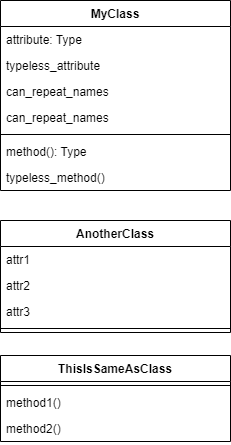

The diagram above was exported from draw.io. Its source (the exported page's mxGraphModel, read from the mxfile embedded in the PNG):
<mxGraphModel dx="322" dy="418" grid="1" gridSize="10" guides="1" tooltips="1" connect="1" arrows="1" fold="1" page="1" pageScale="1" pageWidth="850" pageHeight="1100" math="0" shadow="0">
  <root>
    <mxCell id="class-diag-0" />
    <mxCell id="class-diag-1" parent="class-diag-0" />
    <mxCell id="class-diag-2" value="MyClass" style="swimlane;fontStyle=1;align=center;verticalAlign=top;childLayout=stackLayout;horizontal=1;startSize=26;horizontalStack=0;resizeParent=1;resizeParentMax=0;resizeLast=0;collapsible=1;marginBottom=0;" parent="class-diag-1" vertex="1">
      <mxGeometry x="15" y="25" width="230" height="190" as="geometry" />
    </mxCell>
    <mxCell id="class-diag-3" value="attribute: Type" style="text;strokeColor=none;fillColor=none;align=left;verticalAlign=top;spacingLeft=4;spacingRight=4;overflow=hidden;rotatable=0;points=[[0,0.5],[1,0.5]];portConstraint=eastwest;" parent="class-diag-2" vertex="1">
      <mxGeometry y="26" width="230" height="26" as="geometry" />
    </mxCell>
    <mxCell id="class-diag-4" value="typeless_attribute" style="text;strokeColor=none;fillColor=none;align=left;verticalAlign=top;spacingLeft=4;spacingRight=4;overflow=hidden;rotatable=0;points=[[0,0.5],[1,0.5]];portConstraint=eastwest;" parent="class-diag-2" vertex="1">
      <mxGeometry y="52" width="230" height="26" as="geometry" />
    </mxCell>
    <mxCell id="class-diag-5" value="can_repeat_names" style="text;strokeColor=none;fillColor=none;align=left;verticalAlign=top;spacingLeft=4;spacingRight=4;overflow=hidden;rotatable=0;points=[[0,0.5],[1,0.5]];portConstraint=eastwest;" parent="class-diag-2" vertex="1">
      <mxGeometry y="78" width="230" height="26" as="geometry" />
    </mxCell>
    <mxCell id="class-diag-6" value="can_repeat_names" style="text;strokeColor=none;fillColor=none;align=left;verticalAlign=top;spacingLeft=4;spacingRight=4;overflow=hidden;rotatable=0;points=[[0,0.5],[1,0.5]];portConstraint=eastwest;" parent="class-diag-2" vertex="1">
      <mxGeometry y="104" width="230" height="26" as="geometry" />
    </mxCell>
    <mxCell id="class-diag-7" value="" style="line;strokeWidth=1;fillColor=none;align=left;verticalAlign=middle;spacingTop=-1;spacingLeft=3;spacingRight=3;rotatable=0;labelPosition=right;points=[];portConstraint=eastwest;" parent="class-diag-2" vertex="1">
      <mxGeometry y="130" width="230" height="8" as="geometry" />
    </mxCell>
    <mxCell id="class-diag-8" value="method(): Type" style="text;strokeColor=none;fillColor=none;align=left;verticalAlign=top;spacingLeft=4;spacingRight=4;overflow=hidden;rotatable=0;points=[[0,0.5],[1,0.5]];portConstraint=eastwest;" parent="class-diag-2" vertex="1">
      <mxGeometry y="138" width="230" height="26" as="geometry" />
    </mxCell>
    <mxCell id="class-diag-9" value="typeless_method()" style="text;strokeColor=none;fillColor=none;align=left;verticalAlign=top;spacingLeft=4;spacingRight=4;overflow=hidden;rotatable=0;points=[[0,0.5],[1,0.5]];portConstraint=eastwest;" parent="class-diag-2" vertex="1">
      <mxGeometry y="164" width="230" height="26" as="geometry" />
    </mxCell>
    <mxCell id="class-diag-10" value="AnotherClass" style="swimlane;fontStyle=1;align=center;verticalAlign=top;childLayout=stackLayout;horizontal=1;startSize=26;horizontalStack=0;resizeParent=1;resizeParentMax=0;resizeLast=0;collapsible=1;marginBottom=0;" parent="class-diag-1" vertex="1">
      <mxGeometry x="15" y="245" width="230" height="112" as="geometry" />
    </mxCell>
    <mxCell id="class-diag-11" value="attr1" style="text;strokeColor=none;fillColor=none;align=left;verticalAlign=top;spacingLeft=4;spacingRight=4;overflow=hidden;rotatable=0;points=[[0,0.5],[1,0.5]];portConstraint=eastwest;" parent="class-diag-10" vertex="1">
      <mxGeometry y="26" width="230" height="26" as="geometry" />
    </mxCell>
    <mxCell id="class-diag-12" value="attr2" style="text;strokeColor=none;fillColor=none;align=left;verticalAlign=top;spacingLeft=4;spacingRight=4;overflow=hidden;rotatable=0;points=[[0,0.5],[1,0.5]];portConstraint=eastwest;" parent="class-diag-10" vertex="1">
      <mxGeometry y="52" width="230" height="26" as="geometry" />
    </mxCell>
    <mxCell id="class-diag-13" value="attr3" style="text;strokeColor=none;fillColor=none;align=left;verticalAlign=top;spacingLeft=4;spacingRight=4;overflow=hidden;rotatable=0;points=[[0,0.5],[1,0.5]];portConstraint=eastwest;" parent="class-diag-10" vertex="1">
      <mxGeometry y="78" width="230" height="26" as="geometry" />
    </mxCell>
    <mxCell id="class-diag-14" value="" style="line;strokeWidth=1;fillColor=none;align=left;verticalAlign=middle;spacingTop=-1;spacingLeft=3;spacingRight=3;rotatable=0;labelPosition=right;points=[];portConstraint=eastwest;" parent="class-diag-10" vertex="1">
      <mxGeometry y="104" width="230" height="8" as="geometry" />
    </mxCell>
    <mxCell id="class-diag-15" value="ThisIsSameAsClass" style="swimlane;fontStyle=1;align=center;verticalAlign=top;childLayout=stackLayout;horizontal=1;startSize=26;horizontalStack=0;resizeParent=1;resizeParentMax=0;resizeLast=0;collapsible=1;marginBottom=0;" parent="class-diag-1" vertex="1">
      <mxGeometry x="15" y="380" width="230" height="86" as="geometry" />
    </mxCell>
    <mxCell id="class-diag-16" value="" style="line;strokeWidth=1;fillColor=none;align=left;verticalAlign=middle;spacingTop=-1;spacingLeft=3;spacingRight=3;rotatable=0;labelPosition=right;points=[];portConstraint=eastwest;" parent="class-diag-15" vertex="1">
      <mxGeometry y="26" width="230" height="8" as="geometry" />
    </mxCell>
    <mxCell id="class-diag-17" value="method1()" style="text;strokeColor=none;fillColor=none;align=left;verticalAlign=top;spacingLeft=4;spacingRight=4;overflow=hidden;rotatable=0;points=[[0,0.5],[1,0.5]];portConstraint=eastwest;" parent="class-diag-15" vertex="1">
      <mxGeometry y="34" width="230" height="26" as="geometry" />
    </mxCell>
    <mxCell id="class-diag-18" value="method2()" style="text;strokeColor=none;fillColor=none;align=left;verticalAlign=top;spacingLeft=4;spacingRight=4;overflow=hidden;rotatable=0;points=[[0,0.5],[1,0.5]];portConstraint=eastwest;" parent="class-diag-15" vertex="1">
      <mxGeometry y="60" width="230" height="26" as="geometry" />
    </mxCell>
  </root>
</mxGraphModel>